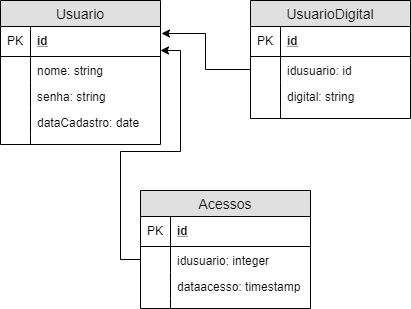

The diagram above was exported from draw.io. Its source (the exported page's mxGraphModel, read from the mxfile embedded in the PNG):
<mxGraphModel dx="854" dy="419" grid="1" gridSize="10" guides="1" tooltips="1" connect="1" arrows="1" fold="1" page="1" pageScale="1" pageWidth="827" pageHeight="1169" math="0" shadow="0">
  <root>
    <mxCell id="0" />
    <mxCell id="1" parent="0" />
    <mxCell id="W7W342z-_uEVbDQd9ZoW-5" value="Usuario" style="swimlane;fontStyle=0;childLayout=stackLayout;horizontal=1;startSize=26;fillColor=#e0e0e0;horizontalStack=0;resizeParent=1;resizeParentMax=0;resizeLast=0;collapsible=1;marginBottom=0;swimlaneFillColor=#ffffff;align=center;fontSize=14;" vertex="1" parent="1">
      <mxGeometry x="20" y="140" width="160" height="144" as="geometry" />
    </mxCell>
    <mxCell id="W7W342z-_uEVbDQd9ZoW-6" value="id" style="shape=partialRectangle;top=0;left=0;right=0;bottom=1;align=left;verticalAlign=middle;fillColor=none;spacingLeft=34;spacingRight=4;overflow=hidden;rotatable=0;points=[[0,0.5],[1,0.5]];portConstraint=eastwest;dropTarget=0;fontStyle=5;fontSize=12;" vertex="1" parent="W7W342z-_uEVbDQd9ZoW-5">
      <mxGeometry y="26" width="160" height="30" as="geometry" />
    </mxCell>
    <mxCell id="W7W342z-_uEVbDQd9ZoW-7" value="PK" style="shape=partialRectangle;top=0;left=0;bottom=0;fillColor=none;align=left;verticalAlign=middle;spacingLeft=4;spacingRight=4;overflow=hidden;rotatable=0;points=[];portConstraint=eastwest;part=1;fontSize=12;" vertex="1" connectable="0" parent="W7W342z-_uEVbDQd9ZoW-6">
      <mxGeometry width="30" height="30" as="geometry" />
    </mxCell>
    <mxCell id="W7W342z-_uEVbDQd9ZoW-8" value="nome: string" style="shape=partialRectangle;top=0;left=0;right=0;bottom=0;align=left;verticalAlign=top;fillColor=none;spacingLeft=34;spacingRight=4;overflow=hidden;rotatable=0;points=[[0,0.5],[1,0.5]];portConstraint=eastwest;dropTarget=0;fontSize=12;" vertex="1" parent="W7W342z-_uEVbDQd9ZoW-5">
      <mxGeometry y="56" width="160" height="26" as="geometry" />
    </mxCell>
    <mxCell id="W7W342z-_uEVbDQd9ZoW-9" value="" style="shape=partialRectangle;top=0;left=0;bottom=0;fillColor=none;align=left;verticalAlign=top;spacingLeft=4;spacingRight=4;overflow=hidden;rotatable=0;points=[];portConstraint=eastwest;part=1;fontSize=12;" vertex="1" connectable="0" parent="W7W342z-_uEVbDQd9ZoW-8">
      <mxGeometry width="30" height="26" as="geometry" />
    </mxCell>
    <mxCell id="W7W342z-_uEVbDQd9ZoW-10" value="senha: string&#10;" style="shape=partialRectangle;top=0;left=0;right=0;bottom=0;align=left;verticalAlign=top;fillColor=none;spacingLeft=34;spacingRight=4;overflow=hidden;rotatable=0;points=[[0,0.5],[1,0.5]];portConstraint=eastwest;dropTarget=0;fontSize=12;" vertex="1" parent="W7W342z-_uEVbDQd9ZoW-5">
      <mxGeometry y="82" width="160" height="26" as="geometry" />
    </mxCell>
    <mxCell id="W7W342z-_uEVbDQd9ZoW-11" value="" style="shape=partialRectangle;top=0;left=0;bottom=0;fillColor=none;align=left;verticalAlign=top;spacingLeft=4;spacingRight=4;overflow=hidden;rotatable=0;points=[];portConstraint=eastwest;part=1;fontSize=12;" vertex="1" connectable="0" parent="W7W342z-_uEVbDQd9ZoW-10">
      <mxGeometry width="30" height="26" as="geometry" />
    </mxCell>
    <mxCell id="W7W342z-_uEVbDQd9ZoW-12" value="dataCadastro: date" style="shape=partialRectangle;top=0;left=0;right=0;bottom=0;align=left;verticalAlign=top;fillColor=none;spacingLeft=34;spacingRight=4;overflow=hidden;rotatable=0;points=[[0,0.5],[1,0.5]];portConstraint=eastwest;dropTarget=0;fontSize=12;" vertex="1" parent="W7W342z-_uEVbDQd9ZoW-5">
      <mxGeometry y="108" width="160" height="26" as="geometry" />
    </mxCell>
    <mxCell id="W7W342z-_uEVbDQd9ZoW-13" value="" style="shape=partialRectangle;top=0;left=0;bottom=0;fillColor=none;align=left;verticalAlign=top;spacingLeft=4;spacingRight=4;overflow=hidden;rotatable=0;points=[];portConstraint=eastwest;part=1;fontSize=12;" vertex="1" connectable="0" parent="W7W342z-_uEVbDQd9ZoW-12">
      <mxGeometry width="30" height="26" as="geometry" />
    </mxCell>
    <mxCell id="W7W342z-_uEVbDQd9ZoW-14" value="" style="shape=partialRectangle;top=0;left=0;right=0;bottom=0;align=left;verticalAlign=top;fillColor=none;spacingLeft=34;spacingRight=4;overflow=hidden;rotatable=0;points=[[0,0.5],[1,0.5]];portConstraint=eastwest;dropTarget=0;fontSize=12;" vertex="1" parent="W7W342z-_uEVbDQd9ZoW-5">
      <mxGeometry y="134" width="160" height="10" as="geometry" />
    </mxCell>
    <mxCell id="W7W342z-_uEVbDQd9ZoW-15" value="" style="shape=partialRectangle;top=0;left=0;bottom=0;fillColor=none;align=left;verticalAlign=top;spacingLeft=4;spacingRight=4;overflow=hidden;rotatable=0;points=[];portConstraint=eastwest;part=1;fontSize=12;" vertex="1" connectable="0" parent="W7W342z-_uEVbDQd9ZoW-14">
      <mxGeometry width="30" height="10" as="geometry" />
    </mxCell>
    <mxCell id="W7W342z-_uEVbDQd9ZoW-16" value="UsuarioDigital" style="swimlane;fontStyle=0;childLayout=stackLayout;horizontal=1;startSize=26;fillColor=#e0e0e0;horizontalStack=0;resizeParent=1;resizeParentMax=0;resizeLast=0;collapsible=1;marginBottom=0;swimlaneFillColor=#ffffff;align=center;fontSize=14;" vertex="1" parent="1">
      <mxGeometry x="270" y="140" width="160" height="118" as="geometry" />
    </mxCell>
    <mxCell id="W7W342z-_uEVbDQd9ZoW-17" value="id" style="shape=partialRectangle;top=0;left=0;right=0;bottom=1;align=left;verticalAlign=middle;fillColor=none;spacingLeft=34;spacingRight=4;overflow=hidden;rotatable=0;points=[[0,0.5],[1,0.5]];portConstraint=eastwest;dropTarget=0;fontStyle=5;fontSize=12;" vertex="1" parent="W7W342z-_uEVbDQd9ZoW-16">
      <mxGeometry y="26" width="160" height="30" as="geometry" />
    </mxCell>
    <mxCell id="W7W342z-_uEVbDQd9ZoW-18" value="PK" style="shape=partialRectangle;top=0;left=0;bottom=0;fillColor=none;align=left;verticalAlign=middle;spacingLeft=4;spacingRight=4;overflow=hidden;rotatable=0;points=[];portConstraint=eastwest;part=1;fontSize=12;" vertex="1" connectable="0" parent="W7W342z-_uEVbDQd9ZoW-17">
      <mxGeometry width="30" height="30" as="geometry" />
    </mxCell>
    <mxCell id="W7W342z-_uEVbDQd9ZoW-19" value="idusuario: id" style="shape=partialRectangle;top=0;left=0;right=0;bottom=0;align=left;verticalAlign=top;fillColor=none;spacingLeft=34;spacingRight=4;overflow=hidden;rotatable=0;points=[[0,0.5],[1,0.5]];portConstraint=eastwest;dropTarget=0;fontSize=12;" vertex="1" parent="W7W342z-_uEVbDQd9ZoW-16">
      <mxGeometry y="56" width="160" height="26" as="geometry" />
    </mxCell>
    <mxCell id="W7W342z-_uEVbDQd9ZoW-20" value="" style="shape=partialRectangle;top=0;left=0;bottom=0;fillColor=none;align=left;verticalAlign=top;spacingLeft=4;spacingRight=4;overflow=hidden;rotatable=0;points=[];portConstraint=eastwest;part=1;fontSize=12;" vertex="1" connectable="0" parent="W7W342z-_uEVbDQd9ZoW-19">
      <mxGeometry width="30" height="26" as="geometry" />
    </mxCell>
    <mxCell id="W7W342z-_uEVbDQd9ZoW-21" value="digital: string" style="shape=partialRectangle;top=0;left=0;right=0;bottom=0;align=left;verticalAlign=top;fillColor=none;spacingLeft=34;spacingRight=4;overflow=hidden;rotatable=0;points=[[0,0.5],[1,0.5]];portConstraint=eastwest;dropTarget=0;fontSize=12;" vertex="1" parent="W7W342z-_uEVbDQd9ZoW-16">
      <mxGeometry y="82" width="160" height="26" as="geometry" />
    </mxCell>
    <mxCell id="W7W342z-_uEVbDQd9ZoW-22" value="" style="shape=partialRectangle;top=0;left=0;bottom=0;fillColor=none;align=left;verticalAlign=top;spacingLeft=4;spacingRight=4;overflow=hidden;rotatable=0;points=[];portConstraint=eastwest;part=1;fontSize=12;" vertex="1" connectable="0" parent="W7W342z-_uEVbDQd9ZoW-21">
      <mxGeometry width="30" height="26" as="geometry" />
    </mxCell>
    <mxCell id="W7W342z-_uEVbDQd9ZoW-25" value="" style="shape=partialRectangle;top=0;left=0;right=0;bottom=0;align=left;verticalAlign=top;fillColor=none;spacingLeft=34;spacingRight=4;overflow=hidden;rotatable=0;points=[[0,0.5],[1,0.5]];portConstraint=eastwest;dropTarget=0;fontSize=12;" vertex="1" parent="W7W342z-_uEVbDQd9ZoW-16">
      <mxGeometry y="108" width="160" height="10" as="geometry" />
    </mxCell>
    <mxCell id="W7W342z-_uEVbDQd9ZoW-26" value="" style="shape=partialRectangle;top=0;left=0;bottom=0;fillColor=none;align=left;verticalAlign=top;spacingLeft=4;spacingRight=4;overflow=hidden;rotatable=0;points=[];portConstraint=eastwest;part=1;fontSize=12;" vertex="1" connectable="0" parent="W7W342z-_uEVbDQd9ZoW-25">
      <mxGeometry width="30" height="10" as="geometry" />
    </mxCell>
    <mxCell id="W7W342z-_uEVbDQd9ZoW-27" style="edgeStyle=orthogonalEdgeStyle;rounded=0;orthogonalLoop=1;jettySize=auto;html=1;entryX=1.006;entryY=0.233;entryDx=0;entryDy=0;entryPerimeter=0;" edge="1" parent="1" source="W7W342z-_uEVbDQd9ZoW-19" target="W7W342z-_uEVbDQd9ZoW-6">
      <mxGeometry relative="1" as="geometry" />
    </mxCell>
    <mxCell id="W7W342z-_uEVbDQd9ZoW-32" value="Acessos" style="swimlane;fontStyle=0;childLayout=stackLayout;horizontal=1;startSize=26;fillColor=#e0e0e0;horizontalStack=0;resizeParent=1;resizeParentMax=0;resizeLast=0;collapsible=1;marginBottom=0;swimlaneFillColor=#ffffff;align=center;fontSize=14;" vertex="1" parent="1">
      <mxGeometry x="160" y="330" width="170" height="118" as="geometry" />
    </mxCell>
    <mxCell id="W7W342z-_uEVbDQd9ZoW-33" value="id" style="shape=partialRectangle;top=0;left=0;right=0;bottom=1;align=left;verticalAlign=middle;fillColor=none;spacingLeft=34;spacingRight=4;overflow=hidden;rotatable=0;points=[[0,0.5],[1,0.5]];portConstraint=eastwest;dropTarget=0;fontStyle=5;fontSize=12;" vertex="1" parent="W7W342z-_uEVbDQd9ZoW-32">
      <mxGeometry y="26" width="170" height="30" as="geometry" />
    </mxCell>
    <mxCell id="W7W342z-_uEVbDQd9ZoW-34" value="PK" style="shape=partialRectangle;top=0;left=0;bottom=0;fillColor=none;align=left;verticalAlign=middle;spacingLeft=4;spacingRight=4;overflow=hidden;rotatable=0;points=[];portConstraint=eastwest;part=1;fontSize=12;" vertex="1" connectable="0" parent="W7W342z-_uEVbDQd9ZoW-33">
      <mxGeometry width="30" height="30" as="geometry" />
    </mxCell>
    <mxCell id="W7W342z-_uEVbDQd9ZoW-35" value="idusuario: integer" style="shape=partialRectangle;top=0;left=0;right=0;bottom=0;align=left;verticalAlign=top;fillColor=none;spacingLeft=34;spacingRight=4;overflow=hidden;rotatable=0;points=[[0,0.5],[1,0.5]];portConstraint=eastwest;dropTarget=0;fontSize=12;" vertex="1" parent="W7W342z-_uEVbDQd9ZoW-32">
      <mxGeometry y="56" width="170" height="26" as="geometry" />
    </mxCell>
    <mxCell id="W7W342z-_uEVbDQd9ZoW-36" value="" style="shape=partialRectangle;top=0;left=0;bottom=0;fillColor=none;align=left;verticalAlign=top;spacingLeft=4;spacingRight=4;overflow=hidden;rotatable=0;points=[];portConstraint=eastwest;part=1;fontSize=12;" vertex="1" connectable="0" parent="W7W342z-_uEVbDQd9ZoW-35">
      <mxGeometry width="30" height="26" as="geometry" />
    </mxCell>
    <mxCell id="W7W342z-_uEVbDQd9ZoW-37" value="dataacesso: timestamp" style="shape=partialRectangle;top=0;left=0;right=0;bottom=0;align=left;verticalAlign=top;fillColor=none;spacingLeft=34;spacingRight=4;overflow=hidden;rotatable=0;points=[[0,0.5],[1,0.5]];portConstraint=eastwest;dropTarget=0;fontSize=12;" vertex="1" parent="W7W342z-_uEVbDQd9ZoW-32">
      <mxGeometry y="82" width="170" height="26" as="geometry" />
    </mxCell>
    <mxCell id="W7W342z-_uEVbDQd9ZoW-38" value="" style="shape=partialRectangle;top=0;left=0;bottom=0;fillColor=none;align=left;verticalAlign=top;spacingLeft=4;spacingRight=4;overflow=hidden;rotatable=0;points=[];portConstraint=eastwest;part=1;fontSize=12;" vertex="1" connectable="0" parent="W7W342z-_uEVbDQd9ZoW-37">
      <mxGeometry width="30" height="26" as="geometry" />
    </mxCell>
    <mxCell id="W7W342z-_uEVbDQd9ZoW-41" value="" style="shape=partialRectangle;top=0;left=0;right=0;bottom=0;align=left;verticalAlign=top;fillColor=none;spacingLeft=34;spacingRight=4;overflow=hidden;rotatable=0;points=[[0,0.5],[1,0.5]];portConstraint=eastwest;dropTarget=0;fontSize=12;" vertex="1" parent="W7W342z-_uEVbDQd9ZoW-32">
      <mxGeometry y="108" width="170" height="10" as="geometry" />
    </mxCell>
    <mxCell id="W7W342z-_uEVbDQd9ZoW-42" value="" style="shape=partialRectangle;top=0;left=0;bottom=0;fillColor=none;align=left;verticalAlign=top;spacingLeft=4;spacingRight=4;overflow=hidden;rotatable=0;points=[];portConstraint=eastwest;part=1;fontSize=12;" vertex="1" connectable="0" parent="W7W342z-_uEVbDQd9ZoW-41">
      <mxGeometry width="30" height="10" as="geometry" />
    </mxCell>
    <mxCell id="W7W342z-_uEVbDQd9ZoW-43" style="edgeStyle=orthogonalEdgeStyle;rounded=0;orthogonalLoop=1;jettySize=auto;html=1;exitX=0;exitY=0.5;exitDx=0;exitDy=0;entryX=1;entryY=0.8;entryDx=0;entryDy=0;entryPerimeter=0;" edge="1" parent="1" source="W7W342z-_uEVbDQd9ZoW-35" target="W7W342z-_uEVbDQd9ZoW-6">
      <mxGeometry relative="1" as="geometry" />
    </mxCell>
  </root>
</mxGraphModel>